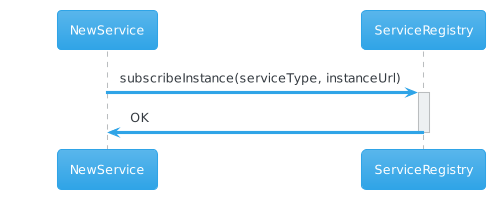

The diagram above was rendered by PlantUML. Its source (embedded in the PNG):
@startuml
!theme cerulean
participant NewService as service
participant ServiceRegistry as registry
service -> registry: subscribeInstance(serviceType, instanceUrl)
activate registry
registry -> service: OK
deactivate registry
@enduml